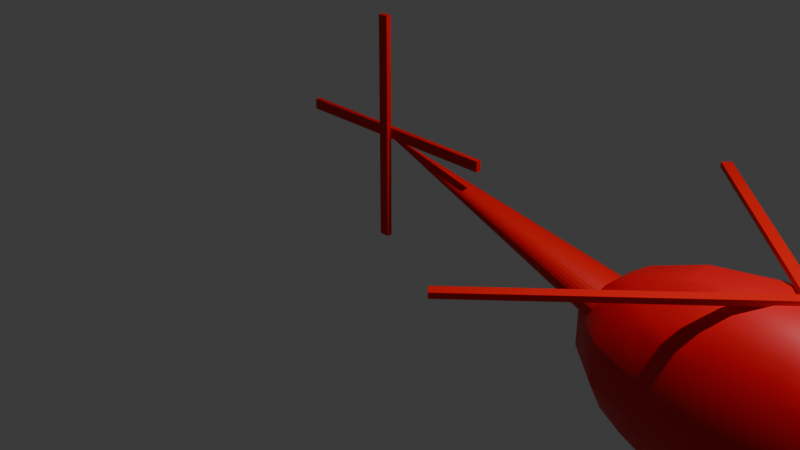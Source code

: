 # Source: helicopter.blend  (saved by Blender 4.0.36; exported with 4.5.12 LTS)
import bpy
from mathutils import Matrix  # noqa: F401  (used for matrix-valued properties, if any)

bpy.ops.wm.read_factory_settings(use_empty=True)
scene = bpy.context.scene
scene.name = 'Scene'

# ---- collections
col_collection = bpy.data.collections.new('Collection'); scene.collection.children.link(col_collection)

# ---- materials (node trees are filled in below, after node groups)
mat_material_004 = bpy.data.materials.new('Material.004')
mat_material_004.use_transparent_shadow = False
mat_material_004.diffuse_color = (0.8003, 0.000554, 0.0, 1.0)
mat_material_004.roughness = 0.5
mat_material_005 = bpy.data.materials.new('Material.005')
mat_material_005.use_transparent_shadow = False
mat_material_005.diffuse_color = (0.8003, 0.0, 0.0, 1.0)
mat_material_005.roughness = 0.5
mat_material_006 = bpy.data.materials.new('Material.006')
mat_material_006.use_transparent_shadow = False
mat_material_006.diffuse_color = (0.8003, 0.0, 0.0, 1.0)
mat_material_006.roughness = 0.5
mat_material_007 = bpy.data.materials.new('Material.007')
mat_material_007.use_transparent_shadow = False
mat_material_007.diffuse_color = (0.8003, 0.0, 0.0, 1.0)
mat_material_007.roughness = 0.5
mat_material_008 = bpy.data.materials.new('Material.008')
mat_material_008.use_transparent_shadow = False
mat_material_008.diffuse_color = (0.8003, 0.0, 0.0, 1.0)
mat_material_008.roughness = 0.5
mat_material_002 = bpy.data.materials.new('Material.002')
mat_material_002.use_transparent_shadow = False
mat_material_002.diffuse_color = (0.8002, 0.0, 0.006268, 1.0)
mat_material_002.roughness = 0.5

# ---- material node trees
mat_material_004.use_nodes = True; mat_material_004.node_tree.nodes.clear()
_N = mat_material_004.node_tree.nodes; _L = mat_material_004.node_tree.links
n0 = _N.new('ShaderNodeBsdfPrincipled'); n0.name = 'Principled BSDF'; n0.location = (0, 300)
n0.inputs[0].default_value = (0.8003, 0.000554, 0.0, 1.0)
n0.inputs[3].default_value = 1.45
n0.inputs[27].default_value = (0.0, 0.0, 0.0, 1.0)
n1 = _N.new('ShaderNodeOutputMaterial'); n1.name = 'Material Output'; n1.location = (280, 300)
_L.new(n0.outputs[0], n1.inputs[0])
n1.is_active_output = True
mat_material_005.use_nodes = True; mat_material_005.node_tree.nodes.clear()
_N = mat_material_005.node_tree.nodes; _L = mat_material_005.node_tree.links
n0 = _N.new('ShaderNodeBsdfPrincipled'); n0.name = 'Principled BSDF'; n0.location = (0, 300)
n0.inputs[0].default_value = (0.8003, 0.0, 0.0, 1.0)
n0.inputs[3].default_value = 1.45
n0.inputs[27].default_value = (0.0, 0.0, 0.0, 1.0)
n1 = _N.new('ShaderNodeOutputMaterial'); n1.name = 'Material Output'; n1.location = (280, 300)
_L.new(n0.outputs[0], n1.inputs[0])
n1.is_active_output = True
mat_material_006.use_nodes = True; mat_material_006.node_tree.nodes.clear()
_N = mat_material_006.node_tree.nodes; _L = mat_material_006.node_tree.links
n0 = _N.new('ShaderNodeBsdfPrincipled'); n0.name = 'Principled BSDF'; n0.location = (0, 300)
n0.inputs[0].default_value = (0.8003, 0.0, 0.0, 1.0)
n0.inputs[3].default_value = 1.45
n0.inputs[27].default_value = (0.0, 0.0, 0.0, 1.0)
n1 = _N.new('ShaderNodeOutputMaterial'); n1.name = 'Material Output'; n1.location = (280, 300)
_L.new(n0.outputs[0], n1.inputs[0])
n1.is_active_output = True
mat_material_007.use_nodes = True; mat_material_007.node_tree.nodes.clear()
_N = mat_material_007.node_tree.nodes; _L = mat_material_007.node_tree.links
n0 = _N.new('ShaderNodeBsdfPrincipled'); n0.name = 'Principled BSDF'; n0.location = (0, 300)
n0.inputs[0].default_value = (0.8003, 0.0, 0.0, 1.0)
n0.inputs[3].default_value = 1.45
n0.inputs[27].default_value = (0.0, 0.0, 0.0, 1.0)
n1 = _N.new('ShaderNodeOutputMaterial'); n1.name = 'Material Output'; n1.location = (280, 300)
_L.new(n0.outputs[0], n1.inputs[0])
n1.is_active_output = True
mat_material_008.use_nodes = True; mat_material_008.node_tree.nodes.clear()
_N = mat_material_008.node_tree.nodes; _L = mat_material_008.node_tree.links
n0 = _N.new('ShaderNodeBsdfPrincipled'); n0.name = 'Principled BSDF'; n0.location = (0, 300)
n0.inputs[0].default_value = (0.8003, 0.0, 0.0, 1.0)
n0.inputs[3].default_value = 1.45
n0.inputs[27].default_value = (0.0, 0.0, 0.0, 1.0)
n1 = _N.new('ShaderNodeOutputMaterial'); n1.name = 'Material Output'; n1.location = (280, 300)
_L.new(n0.outputs[0], n1.inputs[0])
n1.is_active_output = True
mat_material_002.use_nodes = True; mat_material_002.node_tree.nodes.clear()
_N = mat_material_002.node_tree.nodes; _L = mat_material_002.node_tree.links
n0 = _N.new('ShaderNodeBsdfPrincipled'); n0.name = 'Principled BSDF'; n0.location = (0, 300)
n0.inputs[0].default_value = (0.8002, 0.0, 0.006268, 1.0)
n0.inputs[3].default_value = 1.45
n0.inputs[27].default_value = (0.0, 0.0, 0.0, 1.0)
n1 = _N.new('ShaderNodeOutputMaterial'); n1.name = 'Material Output'; n1.location = (280, 300)
_L.new(n0.outputs[0], n1.inputs[0])
n1.is_active_output = True

# ---- world
world_world = bpy.data.worlds.new('World'); scene.world = world_world
world_world.use_nodes = True; world_world.node_tree.nodes.clear()
_N = world_world.node_tree.nodes; _L = world_world.node_tree.links
n0 = _N.new('ShaderNodeOutputWorld'); n0.name = 'World Output'; n0.location = (300, 300)
n1 = _N.new('ShaderNodeBackground'); n1.name = 'Background'; n1.location = (10, 300)
n1.inputs[0].default_value = (0.05088, 0.05088, 0.05088, 1.0)
_L.new(n1.outputs[0], n0.inputs[0])
n0.is_active_output = True
world_world.color = (0.05088, 0.05088, 0.05088)
world_world.use_sun_shadow = False
world_world.sun_shadow_jitter_overblur = 0.0

# ---- cameras
cam_camera = bpy.data.cameras.new('Camera')
cam_camera.clip_end = 100.0
cam_camera.ortho_scale = 7.314

# ---- lights
light_light = bpy.data.lights.new('Light', 'POINT')
light_light.transmission_factor = 0.0
light_light.use_soft_falloff = False
light_light.energy = 1000.0
light_light.shadow_soft_size = 0.1
light_light.shadow_maximum_resolution = 0.006
light_light.use_absolute_resolution = True

# ---- meshes
me_cone = bpy.data.meshes.new('Cone')
me_cone.from_pydata([(2.844, -0.7915, -1.535), (3.055, -0.7915, -1.527), (3.258, -0.7915, -1.502), (3.444, -0.7915, -1.462), (3.608, -0.7915, -1.409), (3.742, -0.7915, -1.344), (3.842, -0.7915, -1.269), (3.904, -0.7915, -1.189), (3.924, -0.7915, -1.105), (3.904, -0.7915, -1.021), (3.842, -0.7915, -0.9403), (3.742, -0.7915, -0.8659), (3.608, -0.7915, -0.8008), (3.444, -0.7915, -0.7473), (3.258, -0.7915, -0.7075), (3.055, -0.7915, -0.6831), (2.844, -0.7915, -0.6748), (2.634, -0.7915, -0.6831), (2.431, -0.7915, -0.7075), (2.244, -0.7915, -0.7473), (2.081, -0.7915, -0.8008), (1.946, -0.7915, -0.8659), (1.847, -0.7915, -0.9403), (1.785, -0.7915, -1.021), (1.764, -0.7915, -1.105), (1.785, -0.7915, -1.189), (1.847, -0.7915, -1.269), (1.946, -0.7915, -1.344), (2.081, -0.7915, -1.409), (2.244, -0.7915, -1.462), (2.431, -0.7915, -1.502), (2.634, -0.7915, -1.527), (-1.219, 0.3582, -0.9223)], [], [(0, 32, 1), (1, 32, 2), (2, 32, 3), (3, 32, 4), (4, 32, 5), (5, 32, 6), (6, 32, 7), (7, 32, 8), (8, 32, 9), (9, 32, 10), (10, 32, 11), (11, 32, 12), (12, 32, 13), (13, 32, 14), (14, 32, 15), (15, 32, 16), (16, 32, 17), (17, 32, 18), (18, 32, 19), (19, 32, 20), (20, 32, 21), (21, 32, 22), (22, 32, 23), (23, 32, 24), (24, 32, 25), (25, 32, 26), (26, 32, 27), (27, 32, 28), (28, 32, 29), (29, 32, 30), (15, 23, 31), (30, 32, 31), (31, 32, 0), (31, 0, 1), (1, 2, 3), (3, 4, 5), (5, 6, 7), (7, 8, 9), (9, 10, 11), (11, 12, 13), (13, 14, 15), (15, 16, 17), (17, 18, 19), (19, 20, 21), (21, 22, 23), (23, 24, 25), (25, 26, 27), (27, 28, 29), (29, 30, 31), (31, 1, 3), (3, 5, 7), (7, 9, 11), (11, 13, 15), (15, 17, 19), (19, 21, 23), (23, 25, 27), (27, 29, 31), (31, 3, 7), (7, 11, 15), (15, 19, 23), (23, 27, 31), (31, 7, 15)])
_uv = me_cone.uv_layers.new(name='UVMap')
_uv.uv.foreach_set('vector', [0.25, 0.49, 0.25, 0.25, 0.2968, 0.4854, 0.2968, 0.4854, 0.25, 0.25, 0.3418, 0.4717, 0.3418, 0.4717, 0.25, 0.25, 0.3833, 0.4496, 0.3833, 0.4496, 0.25, 0.25, 0.4197, 0.4197, 0.4197, 0.4197, 0.25, 0.25, 0.4496, 0.3833, 0.4496, 0.3833, 0.25, 0.25, 0.4717, 0.3418, 0.4717, 0.3418, 0.25, 0.25, 0.4854, 0.2968, 0.4854, 0.2968, 0.25, 0.25, 0.49, 0.25, 0.49, 0.25, 0.25, 0.25, 0.4854, 0.2032, 0.4854, 0.2032, 0.25, 0.25, 0.4717, 0.1582, 0.4717, 0.1582, 0.25, 0.25, 0.4496, 0.1167, 0.4496, 0.1167, 0.25, 0.25, 0.4197, 0.08029, 0.4197, 0.08029, 0.25, 0.25, 0.3833, 0.05045, 0.3833, 0.05045, 0.25, 0.25, 0.3418, 0.02827, 0.3418, 0.02827, 0.25, 0.25, 0.2968, 0.01461, 0.2968, 0.01461, 0.25, 0.25, 0.25, 0.01, 0.25, 0.01, 0.25, 0.25, 0.2032, 0.01461, 0.2032, 0.01461, 0.25, 0.25, 0.1582, 0.02827, 0.1582, 0.02827, 0.25, 0.25, 0.1167, 0.05045, 0.1167, 0.05045, 0.25, 0.25, 0.08029, 0.08029, 0.08029, 0.08029, 0.25, 0.25, 0.05045, 0.1167, 0.05045, 0.1167, 0.25, 0.25, 0.02827, 0.1582, 0.02827, 0.1582, 0.25, 0.25, 0.01461, 0.2032, 0.01461, 0.2032, 0.25, 0.25, 0.01, 0.25, 0.01, 0.25, 0.25, 0.25, 0.01461, 0.2968, 0.01461, 0.2968, 0.25, 0.25, 0.02827, 0.3418, 0.02827, 0.3418, 0.25, 0.25, 0.05045, 0.3833, 0.05045, 0.3833, 0.25, 0.25, 0.08029, 0.4197, 0.08029, 0.4197, 0.25, 0.25, 0.1167, 0.4496, 0.1167, 0.4496, 0.25, 0.25, 0.1582, 0.4717, 0.7968, 0.01461, 0.5146, 0.2032, 0.7032, 0.4854, 0.1582, 0.4717, 0.25, 0.25, 0.2032, 0.4854, 0.2032, 0.4854, 0.25, 0.25, 0.25, 0.49, 0.7032, 0.4854, 0.75, 0.49, 0.7968, 0.4854, 0.7968, 0.4854, 0.8418, 0.4717, 0.8833, 0.4496, 0.8833, 0.4496, 0.9197, 0.4197, 0.9496, 0.3833, 0.9496, 0.3833, 0.9717, 0.3418, 0.9854, 0.2968, 0.9854, 0.2968, 0.99, 0.25, 0.9854, 0.2032, 0.9854, 0.2032, 0.9717, 0.1582, 0.9496, 0.1167, 0.9496, 0.1167, 0.9197, 0.08029, 0.8833, 0.05045, 0.8833, 0.05045, 0.8418, 0.02827, 0.7968, 0.01461, 0.7968, 0.01461, 0.75, 0.01, 0.7032, 0.01461, 0.7032, 0.01461, 0.6582, 0.02827, 0.6167, 0.05045, 0.6167, 0.05045, 0.5803, 0.08029, 0.5504, 0.1167, 0.5504, 0.1167, 0.5283, 0.1582, 0.5146, 0.2032, 0.5146, 0.2032, 0.51, 0.25, 0.5146, 0.2968, 0.5146, 0.2968, 0.5283, 0.3418, 0.5504, 0.3833, 0.5504, 0.3833, 0.5803, 0.4197, 0.6167, 0.4496, 0.6167, 0.4496, 0.6582, 0.4717, 0.7032, 0.4854, 0.7032, 0.4854, 0.7968, 0.4854, 0.8833, 0.4496, 0.8833, 0.4496, 0.9496, 0.3833, 0.9854, 0.2968, 0.9854, 0.2968, 0.9854, 0.2032, 0.9496, 0.1167, 0.9496, 0.1167, 0.8833, 0.05045, 0.7968, 0.01461, 0.7968, 0.01461, 0.7032, 0.01461, 0.6167, 0.05045, 0.6167, 0.05045, 0.5504, 0.1167, 0.5146, 0.2032, 0.5146, 0.2032, 0.5146, 0.2968, 0.5504, 0.3833, 0.5504, 0.3833, 0.6167, 0.4496, 0.7032, 0.4854, 0.7032, 0.4854, 0.8833, 0.4496, 0.9854, 0.2968, 0.9854, 0.2968, 0.9496, 0.1167, 0.7968, 0.01461, 0.7968, 0.01461, 0.6167, 0.05045, 0.5146, 0.2032, 0.5146, 0.2032, 0.5504, 0.3833, 0.7032, 0.4854, 0.7032, 0.4854, 0.9854, 0.2968, 0.7968, 0.01461])
me_cone.materials.append(mat_material_004)
me_cone.update()
me_cone.normals_split_custom_set([tuple(v) for v in zip(*[iter([0.03254, 0.5571, -0.8298, 0.03254, 0.5571, -0.8298, 0.03254, 0.5571, -0.8298, 0.08617, 0.6954, -0.7135, 0.08617, 0.6954, -0.7135, 0.08617, 0.6954, -0.7135, 0.1267, 0.7935, -0.5953, 0.1267, 0.7935, -0.5953, 0.1267, 0.7935, -0.5953, 0.157, 0.8628, -0.4806, 0.157, 0.8628, -0.4806, 0.157, 0.8628, -0.4806, 0.1797, 0.9113, -0.3704, 0.1797, 0.9113, -0.3704, 0.1797, 0.9113, -0.3704, 0.1964, 0.9444, -0.2637, 0.1964, 0.9444, -0.2637, 0.1964, 0.9444, -0.2637, 0.2083, 0.9651, -0.1587, 0.2083, 0.9651, -0.1587, 0.2083, 0.9651, -0.1587, 0.216, 0.9749, -0.05344, 0.216, 0.9749, -0.05344, 0.216, 0.9749, -0.05344, 0.2197, 0.9741, 0.05434, 0.2197, 0.9741, 0.05434, 0.2197, 0.9741, 0.05434, 0.219, 0.9614, 0.1668, 0.219, 0.9614, 0.1668, 0.219, 0.9614, 0.1668, 0.2132, 0.9341, 0.2862, 0.2132, 0.9341, 0.2862, 0.2132, 0.9341, 0.2862, 0.201, 0.8877, 0.4143, 0.201, 0.8877, 0.4143, 0.201, 0.8877, 0.4143, 0.1801, 0.8146, 0.5513, 0.1801, 0.8146, 0.5513, 0.1801, 0.8146, 0.5513, 0.1477, 0.7047, 0.694, 0.1477, 0.7047, 0.694, 0.1477, 0.7047, 0.694, 0.1004, 0.5463, 0.8315, 0.1004, 0.5463, 0.8315, 0.1004, 0.5463, 0.8315, 0.03694, 0.3333, 0.9421, 0.03694, 0.3333, 0.9421, 0.03694, 0.3333, 0.9421, -0.03907, 0.07635, 0.9963, -0.03907, 0.07635, 0.9963, -0.03907, 0.07635, 0.9963, -0.1177, -0.1917, 0.9744, -0.1177, -0.1917, 0.9744, -0.1177, -0.1917, 0.9744, -0.1878, -0.4314, 0.8824, -0.1878, -0.4314, 0.8824, -0.1878, -0.4314, 0.8824, -0.2436, -0.6204, 0.7455, -0.2436, -0.6204, 0.7455, -0.2436, -0.6204, 0.7455, -0.2853, -0.7568, 0.5881, -0.2853, -0.7568, 0.5881, -0.2853, -0.7568, 0.5881, -0.3158, -0.8488, 0.424, -0.3158, -0.8488, 0.424, -0.3158, -0.8488, 0.424, -0.338, -0.9052, 0.2575, -0.338, -0.9052, 0.2575, -0.338, -0.9052, 0.2575, -0.3535, -0.9313, 0.08746, -0.3535, -0.9313, 0.08746, -0.3535, -0.9313, 0.08746, -0.3629, -0.9275, -0.08978, -0.3629, -0.9275, -0.08978, -0.3629, -0.9275, -0.08978, -0.3647, -0.8887, -0.2779, -0.3647, -0.8887, -0.2779, -0.3647, -0.8887, -0.2779, -0.3554, -0.8037, -0.4772, -0.3554, -0.8037, -0.4772, -0.3554, -0.8037, -0.4772, -0.329, -0.6572, -0.6781, -0.329, -0.6572, -0.6781, -0.329, -0.6572, -0.6781, -0.279, -0.4394, -0.8539, -0.279, -0.4394, -0.8539, -0.279, -0.4394, -0.8539, -0.2053, -0.1653, -0.9646, -0.2053, -0.1653, -0.9646, -0.2053, -0.1653, -0.9646, 0.0, -1.0, 0.0, 0.0, -1.0, 0.0, 0.0, -1.0, 0.0, -0.119, 0.1192, -0.9857, -0.119, 0.1192, -0.9857, -0.119, 0.1192, -0.9857, -0.03646, 0.3665, -0.9297, -0.03646, 0.3665, -0.9297, -0.03646, 0.3665, -0.9297, 0.0, -1.0, 0.0, 0.0, -1.0, 0.0, 0.0, -1.0, 0.0, 0.0, -1.0, 0.0, 0.0, -1.0, 0.0, 0.0, -1.0, 0.0, 0.0, -1.0, 0.0, 0.0, -1.0, 0.0, 0.0, -1.0, 0.0, 0.0, -1.0, 0.0, 0.0, -1.0, 0.0, 0.0, -1.0, 0.0, 0.0, -1.0, 0.0, 0.0, -1.0, 0.0, 0.0, -1.0, 0.0, 0.0, -1.0, 0.0, 0.0, -1.0, 0.0, 0.0, -1.0, 0.0, 0.0, -1.0, 0.0, 0.0, -1.0, 0.0, 0.0, -1.0, 0.0, 0.0, -1.0, 0.0, 0.0, -1.0, 0.0, 0.0, -1.0, 0.0, 0.0, -1.0, 0.0, 0.0, -1.0, 0.0, 0.0, -1.0, 0.0, 0.0, -1.0, 8.56e-06, 0.0, -1.0, 8.56e-06, 0.0, -1.0, 8.56e-06, 0.0, -1.0, 8.559e-06, 0.0, -1.0, 8.559e-06, 0.0, -1.0, 8.559e-06, 0.0, -1.0, -4.28e-06, 0.0, -1.0, -4.28e-06, 0.0, -1.0, -4.28e-06, 0.0, -1.0, 0.0, 0.0, -1.0, 0.0, 0.0, -1.0, 0.0, 0.0, -1.0, 4.28e-06, 0.0, -1.0, 4.28e-06, 0.0, -1.0, 4.28e-06, 0.0, -1.0, -8.559e-06, 0.0, -1.0, -8.559e-06, 0.0, -1.0, -8.559e-06, 0.0, -1.0, -8.56e-06, 0.0, -1.0, -8.56e-06, 0.0, -1.0, -8.56e-06, 0.0, -1.0, -2.203e-06, 0.0, -1.0, -2.203e-06, 0.0, -1.0, -2.203e-06, 0.0, -1.0, 1.102e-06, 0.0, -1.0, 1.102e-06, 0.0, -1.0, 1.102e-06, 0.0, -1.0, 0.0, 0.0, -1.0, 0.0, 0.0, -1.0, 0.0, 0.0, -1.0, -2.203e-06, 0.0, -1.0, -2.203e-06, 0.0, -1.0, -2.203e-06, 0.0, -1.0, 0.0, 0.0, -1.0, 0.0, 0.0, -1.0, 0.0, 0.0, -1.0, 0.0, 0.0, -1.0, 0.0, 0.0, -1.0, 0.0, 0.0, -1.0, 0.0, 0.0, -1.0, 0.0, 0.0, -1.0, 0.0, 0.0, -1.0, 0.0, 0.0, -1.0, 0.0, 0.0, -1.0, 0.0, 0.0, -1.0, 6.197e-07, 0.0, -1.0, 6.197e-07, 0.0, -1.0, 6.197e-07, 0.0, -1.0, 6.197e-07, 0.0, -1.0, 6.197e-07, 0.0, -1.0, 6.197e-07, 0.0, -1.0, -3.099e-07, 0.0, -1.0, -3.099e-07, 0.0, -1.0, -3.099e-07, 0.0, -1.0, 6.197e-07, 0.0, -1.0, 6.197e-07, 0.0, -1.0, 6.197e-07, 0.0, -1.0, -1.283e-07, 0.0, -1.0, -1.283e-07, 0.0, -1.0, -1.283e-07])] * 3)])
me_cube_001 = bpy.data.meshes.new('Cube.001')
me_cube_001.from_pydata([(1.591, 0.2041, 1.166), (1.591, 0.2641, 1.166), (1.508, 0.2041, 1.08), (1.508, 0.2641, 1.08), (6.137, 0.2041, -3.224), (6.137, 0.2641, -3.224), (6.054, 0.2041, -3.31), (6.054, 0.2641, -3.31)], [], [(1, 2, 0), (3, 6, 2), (7, 4, 6), (5, 0, 4), (6, 0, 2), (3, 5, 7), (1, 3, 2), (3, 7, 6), (7, 5, 4), (5, 1, 0), (6, 4, 0), (3, 1, 5)])
_uv = me_cube_001.uv_layers.new(name='UVMap')
_uv.uv.foreach_set('vector', [0.625, 0.0, 0.375, 0.25, 0.375, 0.0, 0.625, 0.25, 0.375, 0.5, 0.375, 0.25, 0.625, 0.5, 0.375, 0.75, 0.375, 0.5, 0.625, 0.75, 0.375, 1.0, 0.375, 0.75, 0.375, 0.5, 0.125, 0.75, 0.125, 0.5, 0.875, 0.5, 0.625, 0.75, 0.625, 0.5, 0.625, 0.0, 0.625, 0.25, 0.375, 0.25, 0.625, 0.25, 0.625, 0.5, 0.375, 0.5, 0.625, 0.5, 0.625, 0.75, 0.375, 0.75, 0.625, 0.75, 0.625, 1.0, 0.375, 1.0, 0.375, 0.5, 0.375, 0.75, 0.125, 0.75, 0.875, 0.5, 0.875, 0.75, 0.625, 0.75])
me_cube_001.materials.append(mat_material_005)
me_cube_001.update()
me_cube_001.normals_split_custom_set([tuple(v) for v in zip(*[iter([-0.7193, 0.0, 0.6947, -0.7193, 0.0, 0.6947, -0.7193, 0.0, 0.6947, -0.6947, 0.0, -0.7193, -0.6947, 0.0, -0.7193, -0.6947, 0.0, -0.7193, 0.7193, 0.0, -0.6947, 0.7193, 0.0, -0.6947, 0.7193, 0.0, -0.6947, 0.6947, 0.0, 0.7193, 0.6947, 0.0, 0.7193, 0.6947, 0.0, 0.7193, 0.0, -1.0, -1.572e-07, 0.0, -1.0, -1.572e-07, 0.0, -1.0, -1.572e-07, 0.0, 1.0, -4.421e-08, 0.0, 1.0, -4.421e-08, 0.0, 1.0, -4.421e-08, -0.7193, 0.0, 0.6947, -0.7193, 0.0, 0.6947, -0.7193, 0.0, 0.6947, -0.6947, 0.0, -0.7193, -0.6947, 0.0, -0.7193, -0.6947, 0.0, -0.7193, 0.7193, 0.0, -0.6947, 0.7193, 0.0, -0.6947, 0.7193, 0.0, -0.6947, 0.6947, 0.0, 0.7193, 0.6947, 0.0, 0.7193, 0.6947, 0.0, 0.7193, 0.0, -1.0, 0.0, 0.0, -1.0, 0.0, 0.0, -1.0, 0.0, 0.0, 1.0, 3.144e-07, 0.0, 1.0, 3.144e-07, 0.0, 1.0, 3.144e-07])] * 3)])
me_cube_002 = bpy.data.meshes.new('Cube.002')
me_cube_002.from_pydata([(5.967, 0.2463, 0.8627), (5.967, 0.3063, 0.8627), (5.884, 0.2463, 0.949), (5.884, 0.3063, 0.949), (1.881, 0.2463, -3.083), (1.881, 0.3063, -3.083), (1.798, 0.2463, -2.997), (1.798, 0.3063, -2.997)], [], [(1, 2, 0), (3, 6, 2), (7, 4, 6), (5, 0, 4), (6, 0, 2), (3, 5, 7), (1, 3, 2), (3, 7, 6), (7, 5, 4), (5, 1, 0), (6, 4, 0), (3, 1, 5)])
_uv = me_cube_002.uv_layers.new(name='UVMap')
_uv.uv.foreach_set('vector', [0.625, 0.0, 0.375, 0.25, 0.375, 0.0, 0.625, 0.25, 0.375, 0.5, 0.375, 0.25, 0.625, 0.5, 0.375, 0.75, 0.375, 0.5, 0.625, 0.75, 0.375, 1.0, 0.375, 0.75, 0.375, 0.5, 0.125, 0.75, 0.125, 0.5, 0.875, 0.5, 0.625, 0.75, 0.625, 0.5, 0.625, 0.0, 0.625, 0.25, 0.375, 0.25, 0.625, 0.25, 0.625, 0.5, 0.375, 0.5, 0.625, 0.5, 0.625, 0.75, 0.375, 0.75, 0.625, 0.75, 0.625, 1.0, 0.375, 1.0, 0.375, 0.5, 0.375, 0.75, 0.125, 0.75, 0.875, 0.5, 0.875, 0.75, 0.625, 0.75])
me_cube_002.materials.append(mat_material_006)
me_cube_002.update()
me_cube_002.normals_split_custom_set([tuple(v) for v in zip(*[iter([0.7193, 0.0, 0.6947, 0.7193, 0.0, 0.6947, 0.7193, 0.0, 0.6947, -0.6947, 0.0, 0.7193, -0.6947, 0.0, 0.7193, -0.6947, 0.0, 0.7193, -0.7193, 0.0, -0.6947, -0.7193, 0.0, -0.6947, -0.7193, 0.0, -0.6947, 0.6947, 0.0, -0.7193, 0.6947, 0.0, -0.7193, 0.6947, 0.0, -0.7193, 0.0, -1.0, 7.652e-08, 0.0, -1.0, 7.652e-08, 0.0, -1.0, 7.652e-08, 0.0, 1.0, 2.405e-07, 0.0, 1.0, 2.405e-07, 0.0, 1.0, 2.405e-07, 0.7193, 0.0, 0.6947, 0.7193, 0.0, 0.6947, 0.7193, 0.0, 0.6947, -0.6947, 0.0, 0.7193, -0.6947, 0.0, 0.7193, -0.6947, 0.0, 0.7193, -0.7193, 0.0, -0.6947, -0.7193, 0.0, -0.6947, -0.7193, 0.0, -0.6947, 0.6947, 0.0, -0.7193, 0.6947, 0.0, -0.7193, 0.6947, 0.0, -0.7193, 0.0, -1.0, -3.498e-07, 0.0, -1.0, -3.498e-07, 0.0, -1.0, -3.498e-07, 0.0, 1.0, 0.0, 0.0, 1.0, 0.0, 0.0, 1.0, 0.0])] * 3)])
me_cube_003 = bpy.data.meshes.new('Cube.003')
me_cube_003.from_pydata([(-1.077, 1.712, -0.8309), (-1.077, 1.712, -0.8909), (-1.197, 1.712, -0.8309), (-1.197, 1.712, -0.8909), (-1.077, -0.8883, -0.8309), (-1.077, -0.8883, -0.8909), (-1.197, -0.8883, -0.8309), (-1.197, -0.8883, -0.8909)], [], [(1, 2, 0), (3, 6, 2), (7, 4, 6), (5, 0, 4), (6, 0, 2), (3, 5, 7), (1, 3, 2), (3, 7, 6), (7, 5, 4), (5, 1, 0), (6, 4, 0), (3, 1, 5)])
_uv = me_cube_003.uv_layers.new(name='UVMap')
_uv.uv.foreach_set('vector', [0.625, 0.0, 0.375, 0.25, 0.375, 0.0, 0.625, 0.25, 0.375, 0.5, 0.375, 0.25, 0.625, 0.5, 0.375, 0.75, 0.375, 0.5, 0.625, 0.75, 0.375, 1.0, 0.375, 0.75, 0.375, 0.5, 0.125, 0.75, 0.125, 0.5, 0.875, 0.5, 0.625, 0.75, 0.625, 0.5, 0.625, 0.0, 0.625, 0.25, 0.375, 0.25, 0.625, 0.25, 0.625, 0.5, 0.375, 0.5, 0.625, 0.5, 0.625, 0.75, 0.375, 0.75, 0.625, 0.75, 0.625, 1.0, 0.375, 1.0, 0.375, 0.5, 0.375, 0.75, 0.125, 0.75, 0.875, 0.5, 0.875, 0.75, 0.625, 0.75])
me_cube_003.materials.append(mat_material_007)
me_cube_003.update()
me_cube_003.normals_split_custom_set([tuple(v) for v in zip(*[iter([0.0, 1.0, 0.0, 0.0, 1.0, 0.0, 0.0, 1.0, 0.0, -1.0, 0.0, 0.0, -1.0, 0.0, 0.0, -1.0, 0.0, 0.0, 0.0, -1.0, 0.0, 0.0, -1.0, 0.0, 0.0, -1.0, 0.0, 1.0, 0.0, 0.0, 1.0, 0.0, 0.0, 1.0, 0.0, 0.0, 0.0, 0.0, 1.0, 0.0, 0.0, 1.0, 0.0, 0.0, 1.0, 0.0, 0.0, -1.0, 0.0, 0.0, -1.0, 0.0, 0.0, -1.0, 0.0, 1.0, 0.0, 0.0, 1.0, 0.0, 0.0, 1.0, 0.0, -1.0, 0.0, 0.0, -1.0, 0.0, 0.0, -1.0, 0.0, 0.0, 0.0, -1.0, 0.0, 0.0, -1.0, 0.0, 0.0, -1.0, 0.0, 1.0, 0.0, 0.0, 1.0, 0.0, 0.0, 1.0, 0.0, 0.0, 0.0, 0.0, 1.0, 0.0, 0.0, 1.0, 0.0, 0.0, 1.0, 0.0, 0.0, -1.0, 0.0, 0.0, -1.0, 0.0, 0.0, -1.0])] * 3)])
me_cube_004 = bpy.data.meshes.new('Cube.004')
me_cube_004.from_pydata([(0.235, 0.4402, -0.9356), (0.235, 0.4402, -0.8756), (0.235, 0.3202, -0.9356), (0.235, 0.3202, -0.8756), (-2.365, 0.4402, -0.9356), (-2.365, 0.4402, -0.8756), (-2.365, 0.3202, -0.9356), (-2.365, 0.3202, -0.8756)], [], [(1, 2, 0), (3, 6, 2), (7, 4, 6), (5, 0, 4), (6, 0, 2), (3, 5, 7), (1, 3, 2), (3, 7, 6), (7, 5, 4), (5, 1, 0), (6, 4, 0), (3, 1, 5)])
_uv = me_cube_004.uv_layers.new(name='UVMap')
_uv.uv.foreach_set('vector', [0.625, 0.0, 0.375, 0.25, 0.375, 0.0, 0.625, 0.25, 0.375, 0.5, 0.375, 0.25, 0.625, 0.5, 0.375, 0.75, 0.375, 0.5, 0.625, 0.75, 0.375, 1.0, 0.375, 0.75, 0.375, 0.5, 0.125, 0.75, 0.125, 0.5, 0.875, 0.5, 0.625, 0.75, 0.625, 0.5, 0.625, 0.0, 0.625, 0.25, 0.375, 0.25, 0.625, 0.25, 0.625, 0.5, 0.375, 0.5, 0.625, 0.5, 0.625, 0.75, 0.375, 0.75, 0.625, 0.75, 0.625, 1.0, 0.375, 1.0, 0.375, 0.5, 0.375, 0.75, 0.125, 0.75, 0.875, 0.5, 0.875, 0.75, 0.625, 0.75])
me_cube_004.materials.append(mat_material_008)
me_cube_004.update()
me_cube_004.normals_split_custom_set([tuple(v) for v in zip(*[iter([1.0, 0.0, 0.0, 1.0, 0.0, 0.0, 1.0, 0.0, 0.0, 0.0, -1.0, 0.0, 0.0, -1.0, 0.0, 0.0, -1.0, 0.0, -1.0, 0.0, 0.0, -1.0, 0.0, 0.0, -1.0, 0.0, 0.0, 0.0, 1.0, 0.0, 0.0, 1.0, 0.0, 0.0, 1.0, 0.0, 0.0, 0.0, -1.0, 0.0, 0.0, -1.0, 0.0, 0.0, -1.0, 0.0, 0.0, 1.0, 0.0, 0.0, 1.0, 0.0, 0.0, 1.0, 1.0, 0.0, 0.0, 1.0, 0.0, 0.0, 1.0, 0.0, 0.0, 0.0, -1.0, 0.0, 0.0, -1.0, 0.0, 0.0, -1.0, 0.0, -1.0, 0.0, 0.0, -1.0, 0.0, 0.0, -1.0, 0.0, 0.0, 0.0, 1.0, 0.0, 0.0, 1.0, 0.0, 0.0, 1.0, 0.0, 0.0, 0.0, -1.0, 0.0, 0.0, -1.0, 0.0, 0.0, -1.0, 0.0, 0.0, 1.0, 0.0, 0.0, 1.0, 0.0, 0.0, 1.0])] * 3)])
me_mball = bpy.data.meshes.new('Mball')
me_mball.from_pydata([(4.669, -0.177, -1.644), (4.669, -0.2908, -1.719), (4.914, -0.2908, -1.644), (4.669, -0.6908, -1.857), (5.289, -0.6908, -1.657), (5.289, -0.6397, -1.644), (4.669, -1.091, -1.857), (5.289, -1.091, -1.657), (5.317, -1.091, -1.644), (5.317, -0.6908, -1.644), (5.289, -1.142, -1.644), (5.289, -1.491, -1.457), (5.504, -1.491, -1.244), (5.794, -1.091, -1.244), (5.504, -1.491, -0.8441), (5.794, -1.091, -0.8441), (5.794, -0.6908, -0.8441), (5.794, -0.6908, -1.244), (5.504, -0.2908, -0.8441), (5.504, -0.2908, -1.244), (5.289, -0.1392, -0.8441), (5.289, -0.1392, -1.244), (5.289, -0.2908, -1.457), (5.289, -0.2908, -0.6309), (4.686, 0.1092, -0.8441), (4.686, 0.1092, -1.244), (4.669, 0.1142, -0.8441), (4.669, 0.1142, -1.244), (4.669, 0.1092, -1.257), (4.669, 0.1092, -0.8313), (4.049, 0.2195, -0.8441), (4.049, 0.1092, -0.6114), (3.429, 0.2195, -0.8441), (3.429, 0.1092, -0.6114), (3.429, -0.03511, -0.4441), (4.049, -0.03511, -0.4441), (4.049, -0.2908, -0.2704), (3.429, -0.2908, -0.2704), (3.429, -0.6908, -0.148), (4.049, -0.6908, -0.148), (3.429, -1.091, -0.148), (4.049, -1.091, -0.148), (3.429, -1.491, -0.2704), (4.049, -1.491, -0.2704), (3.429, -1.746, -0.4441), (4.049, -1.746, -0.4441), (4.049, -1.891, -0.6114), (3.429, -1.891, -0.6114), (3.429, -2.001, -0.8441), (4.049, -2.001, -0.8441), (4.049, -2.001, -1.244), (3.429, -2.001, -1.244), (4.049, -1.891, -1.477), (3.429, -1.891, -1.477), (3.429, -1.746, -1.644), (4.049, -1.746, -1.644), (4.049, -1.491, -1.818), (3.429, -1.491, -1.818), (4.049, -1.091, -1.94), (3.429, -1.091, -1.94), (4.049, -0.6908, -1.94), (3.429, -0.6908, -1.94), (4.049, -0.2908, -1.818), (3.429, -0.2908, -1.818), (3.429, -0.03511, -1.644), (4.049, -0.03511, -1.644), (4.049, 0.1092, -1.477), (3.429, 0.1092, -1.477), (3.429, 0.2195, -1.244), (4.049, 0.2195, -1.244), (2.809, 0.1142, -1.244), (2.809, 0.1092, -1.257), (2.809, 0.1142, -0.8441), (2.792, 0.1092, -0.8441), (2.792, 0.1092, -1.244), (2.189, -0.1392, -0.8441), (2.189, -0.1392, -1.244), (2.189, -0.2908, -1.457), (2.564, -0.2908, -1.644), (2.809, -0.177, -1.644), (2.189, -0.6397, -1.644), (2.189, -0.6908, -1.657), (2.809, -0.6908, -1.857), (2.809, -0.2908, -1.719), (2.189, -1.091, -1.657), (2.809, -1.091, -1.857), (2.189, -1.142, -1.644), (2.564, -1.491, -1.644), (2.809, -1.491, -1.719), (2.809, -1.605, -1.644), (2.189, -1.491, -1.457), (2.161, -1.091, -1.644), (1.684, -1.091, -1.244), (1.974, -1.491, -1.244), (2.161, -0.6908, -1.644), (1.684, -0.6908, -1.244), (1.684, -1.091, -0.8441), (1.684, -0.6908, -0.8441), (1.974, -0.2908, -1.244), (1.974, -0.2908, -0.8441), (2.189, -0.6397, -0.4441), (2.161, -0.6908, -0.4441), (2.189, -0.2908, -0.6309), (2.189, -0.6908, -0.4308), (2.189, -1.091, -0.4308), (2.161, -1.091, -0.4441), (2.189, -1.142, -0.4441), (2.189, -1.491, -0.6309), (1.974, -1.491, -0.8441), (2.189, -1.642, -0.8441), (2.189, -1.642, -1.244), (2.792, -1.891, -0.8441), (2.792, -1.891, -1.244), (2.809, -1.896, -0.8441), (2.809, -1.896, -1.244), (2.809, -1.891, -1.257), (2.809, -1.891, -0.8313), (2.564, -1.491, -0.4441), (2.809, -1.605, -0.4441), (2.809, -1.091, -0.2309), (2.809, -1.491, -0.369), (2.809, -0.6908, -0.2309), (2.564, -0.2908, -0.4441), (2.809, 0.1092, -0.8313), (2.809, -0.177, -0.4441), (2.809, -0.2908, -0.369), (4.669, -1.605, -1.644), (4.669, -1.491, -1.719), (4.914, -1.491, -1.644), (4.669, -1.891, -1.257), (4.686, -1.891, -1.244), (5.289, -1.642, -1.244), (4.669, -1.896, -1.244), (4.669, -1.896, -0.8441), (4.686, -1.891, -0.8441), (4.669, -1.891, -0.8313), (4.669, -1.605, -0.4441), (4.914, -1.491, -0.4441), (5.289, -1.491, -0.6309), (5.289, -1.642, -0.8441), (4.669, -1.491, -0.369), (4.669, -1.091, -0.2309), (5.289, -1.091, -0.4308), (5.289, -1.142, -0.4441), (4.669, -0.6908, -0.2309), (5.289, -0.6908, -0.4308), (4.669, -0.2908, -0.369), (4.914, -0.2908, -0.4441), (5.289, -0.6397, -0.4441), (4.669, -0.177, -0.4441), (5.317, -0.6908, -0.4441), (5.317, -1.091, -0.4441)], [], [(2, 1, 0), (5, 3, 2), (1, 2, 3), (4, 6, 3), (9, 7, 4), (7, 8, 10), (13, 11, 10), (8, 13, 10), (13, 14, 12), (17, 15, 13), (19, 16, 17), (19, 20, 18), (19, 22, 21), (23, 18, 20), (25, 20, 21), (25, 26, 24), (25, 28, 27), (29, 24, 26), (29, 30, 31), (31, 32, 33), (31, 34, 35), (36, 34, 37), (36, 38, 39), (39, 40, 41), (43, 40, 42), (43, 44, 45), (46, 44, 47), (46, 48, 49), (50, 48, 51), (52, 51, 53), (52, 54, 55), (56, 54, 57), (58, 57, 59), (60, 59, 61), (62, 61, 63), (62, 64, 65), (66, 64, 67), (66, 68, 69), (68, 71, 70), (68, 72, 32), (74, 72, 70), (74, 75, 73), (78, 76, 79), (71, 76, 74), (77, 78, 80), (82, 80, 83), (78, 83, 80), (82, 84, 81), (85, 87, 86), (84, 85, 86), (87, 88, 89), (87, 90, 86), (92, 86, 93), (90, 93, 86), (95, 91, 92), (95, 96, 97), (98, 97, 99), (97, 100, 99), (102, 99, 100), (99, 102, 75), (101, 103, 100), (101, 104, 103), (104, 105, 106), (96, 107, 106), (105, 96, 106), (107, 108, 109), (93, 109, 108), (112, 109, 110), (112, 113, 111), (112, 115, 114), (116, 111, 113), (117, 109, 118), (116, 109, 111), (107, 117, 106), (119, 106, 120), (117, 120, 106), (121, 104, 119), (122, 102, 100), (97, 105, 101), (93, 90, 110), (92, 108, 96), (91, 84, 86), (94, 84, 91), (81, 94, 80), (83, 78, 79), (77, 98, 76), (123, 75, 124), (122, 75, 102), (122, 125, 124), (98, 75, 76), (73, 123, 72), (66, 0, 65), (67, 79, 71), (61, 85, 82), (56, 126, 55), (127, 128, 126), (131, 129, 126), (128, 131, 126), (129, 130, 132), (130, 133, 132), (134, 135, 133), (139, 137, 136), (135, 139, 136), (137, 140, 136), (143, 141, 140), (137, 143, 140), (145, 141, 142), (147, 144, 148), (145, 148, 144), (146, 147, 149), (23, 147, 148), (150, 142, 151), (151, 142, 143), (14, 138, 139), (130, 139, 134), (57, 89, 88), (126, 52, 55), (53, 89, 54), (115, 51, 114), (132, 49, 50), (51, 113, 114), (135, 49, 133), (48, 116, 113), (46, 136, 45), (47, 118, 116), (42, 118, 44), (141, 43, 140), (42, 119, 120), (144, 41, 141), (38, 119, 40), (37, 121, 38), (36, 149, 35), (37, 124, 125), (69, 32, 30), (123, 32, 72), (27, 30, 26), (16, 23, 148), (150, 16, 148), (16, 151, 15), (12, 139, 131), (15, 143, 14), (138, 14, 143), (11, 128, 10), (8, 17, 13), (3, 58, 60), (2, 22, 5), (9, 4, 5), (10, 127, 7), (6, 7, 127), (21, 2, 0), (28, 21, 0), (17, 5, 19), (22, 19, 5), (11, 12, 131), (20, 29, 149), (147, 20, 149), (145, 150, 148), (137, 138, 143), (0, 62, 65), (62, 3, 60), (6, 56, 58), (28, 69, 27), (129, 50, 52), (149, 31, 35), (144, 36, 39), (136, 43, 45), (63, 79, 64), (63, 82, 83), (85, 57, 88), (71, 74, 70), (95, 77, 80), (94, 95, 80), (115, 110, 89), (87, 110, 90), (33, 124, 34), (121, 122, 100), (103, 121, 100), (120, 117, 118), (5, 4, 3), (4, 7, 6), (9, 8, 7), (13, 12, 11), (13, 15, 14), (17, 16, 15), (19, 18, 16), (19, 21, 20), (25, 24, 20), (25, 27, 26), (29, 26, 30), (31, 30, 32), (31, 33, 34), (36, 35, 34), (36, 37, 38), (39, 38, 40), (43, 41, 40), (43, 42, 44), (46, 45, 44), (46, 47, 48), (50, 49, 48), (52, 50, 51), (52, 53, 54), (56, 55, 54), (58, 56, 57), (60, 58, 59), (62, 60, 61), (62, 63, 64), (66, 65, 64), (66, 67, 68), (68, 67, 71), (68, 70, 72), (74, 73, 72), (74, 76, 75), (78, 77, 76), (71, 79, 76), (82, 81, 80), (82, 85, 84), (85, 88, 87), (92, 91, 86), (95, 94, 91), (95, 92, 96), (98, 95, 97), (97, 101, 100), (101, 105, 104), (96, 108, 107), (93, 110, 109), (112, 111, 109), (112, 114, 113), (117, 107, 109), (116, 118, 109), (119, 104, 106), (121, 103, 104), (97, 96, 105), (92, 93, 108), (94, 81, 84), (123, 73, 75), (122, 124, 75), (98, 99, 75), (66, 28, 0), (67, 64, 79), (61, 59, 85), (56, 127, 126), (131, 130, 129), (128, 11, 131), (130, 134, 133), (139, 138, 137), (135, 134, 139), (143, 142, 141), (145, 144, 141), (147, 146, 144), (150, 145, 142), (130, 131, 139), (57, 54, 89), (126, 129, 52), (53, 115, 89), (115, 53, 51), (132, 133, 49), (51, 48, 113), (135, 46, 49), (48, 47, 116), (46, 135, 136), (47, 44, 118), (42, 120, 118), (141, 41, 43), (42, 40, 119), (144, 39, 41), (38, 121, 119), (37, 125, 121), (36, 146, 149), (37, 34, 124), (69, 68, 32), (123, 33, 32), (27, 69, 30), (16, 18, 23), (16, 150, 151), (12, 14, 139), (15, 151, 143), (8, 9, 17), (3, 6, 58), (10, 128, 127), (21, 22, 2), (28, 25, 21), (17, 9, 5), (20, 24, 29), (147, 23, 20), (0, 1, 62), (62, 1, 3), (6, 127, 56), (28, 66, 69), (129, 132, 50), (149, 29, 31), (144, 146, 36), (136, 140, 43), (63, 83, 79), (63, 61, 82), (85, 59, 57), (95, 98, 77), (115, 112, 110), (87, 89, 110), (33, 123, 124), (121, 125, 122)])
me_mball.polygons.foreach_set('use_smooth', [True] * 300)
me_mball.materials.append(mat_material_002)
me_mball.update()
me_mball.normals_split_custom_set([tuple(v) for v in zip(*[iter([0.3235, 0.5302, -0.7837, 0.2017, 0.431, -0.8795, 0.2278, 0.6668, -0.7096, 0.4418, 0.3314, -0.8337, 0.2146, 0.1534, -0.9646, 0.3235, 0.5302, -0.7837, 0.2017, 0.431, -0.8795, 0.3235, 0.5302, -0.7837, 0.2146, 0.1534, -0.9646, 0.3615, 0.1186, -0.9248, 0.2161, -0.1553, -0.9639, 0.2146, 0.1534, -0.9646, 0.5355, 0.1451, -0.832, 0.3545, -0.1296, -0.926, 0.3615, 0.1186, -0.9248, 0.3545, -0.1296, -0.926, 0.5355, -0.1451, -0.832, 0.4227, -0.3177, -0.8488, 0.8599, -0.278, -0.4281, 0.4442, -0.6085, -0.6576, 0.4227, -0.3177, -0.8488, 0.5355, -0.1451, -0.832, 0.8599, -0.278, -0.4281, 0.4227, -0.3177, -0.8488, 0.8599, -0.278, -0.4281, 0.6723, -0.6631, 0.3292, 0.6694, -0.6749, -0.3105, 0.856, 0.2838, -0.4321, 0.856, -0.2838, 0.4321, 0.8599, -0.278, -0.4281, 0.6723, 0.6631, -0.3292, 0.8599, 0.278, 0.428, 0.856, 0.2838, -0.4321, 0.6723, 0.6631, -0.3292, 0.4459, 0.8482, 0.2858, 0.6694, 0.6749, 0.3105, 0.6723, 0.6631, -0.3292, 0.4595, 0.5966, -0.658, 0.4459, 0.8482, -0.2858, 0.4442, 0.6085, 0.6576, 0.6694, 0.6749, 0.3105, 0.4459, 0.8482, 0.2858, 0.3305, 0.9186, -0.2166, 0.4459, 0.8482, 0.2858, 0.4459, 0.8482, -0.2858, 0.3305, 0.9186, -0.2166, 0.217, 0.9594, 0.1801, 0.3305, 0.9186, 0.2166, 0.3305, 0.9186, -0.2166, 0.2399, 0.8513, -0.4666, 0.217, 0.9594, -0.1801, 0.2399, 0.8513, 0.4666, 0.3305, 0.9186, 0.2166, 0.217, 0.9594, 0.1801, 0.2399, 0.8513, 0.4666, 0.07971, 0.9734, 0.215, 0.08647, 0.832, 0.5479, 0.08647, 0.832, 0.5479, -0.07971, 0.9734, 0.215, -0.08651, 0.832, 0.548, 0.08647, 0.832, 0.5479, -0.07581, 0.6707, 0.7379, 0.0758, 0.6707, 0.7378, 0.06646, 0.4307, 0.9001, -0.07581, 0.6707, 0.7379, -0.06648, 0.4306, 0.9001, 0.06646, 0.4307, 0.9001, -0.06478, 0.1464, 0.9871, 0.06483, 0.1464, 0.9871, 0.06483, 0.1464, 0.9871, -0.06478, -0.1464, 0.9871, 0.06479, -0.1464, 0.9871, 0.06652, -0.4306, 0.9001, -0.06478, -0.1464, 0.9871, -0.06648, -0.4306, 0.9001, 0.06652, -0.4306, 0.9001, -0.07581, -0.6707, 0.7379, 0.0758, -0.6707, 0.7378, 0.08647, -0.832, 0.5479, -0.07581, -0.6707, 0.7379, -0.08651, -0.832, 0.548, 0.08647, -0.832, 0.5479, -0.07971, -0.9734, 0.215, 0.07971, -0.9734, 0.215, 0.07967, -0.9734, -0.215, -0.07971, -0.9734, 0.215, -0.07971, -0.9734, -0.215, 0.08647, -0.832, -0.5479, -0.07971, -0.9734, -0.215, -0.08648, -0.832, -0.548, 0.08647, -0.832, -0.5479, -0.07581, -0.6707, -0.7379, 0.0758, -0.6707, -0.7378, 0.06646, -0.4307, -0.9001, -0.07581, -0.6707, -0.7379, -0.06646, -0.4307, -0.9001, 0.06483, -0.1464, -0.9871, -0.06646, -0.4307, -0.9001, -0.06479, -0.1464, -0.9871, 0.06479, 0.1464, -0.9871, -0.06479, -0.1464, -0.9871, -0.06478, 0.1464, -0.9871, 0.06654, 0.4305, -0.9001, -0.06478, 0.1464, -0.9871, -0.06648, 0.4306, -0.9001, 0.06654, 0.4305, -0.9001, -0.0758, 0.6707, -0.7378, 0.0758, 0.6707, -0.7378, 0.08649, 0.832, -0.548, -0.0758, 0.6707, -0.7378, -0.08649, 0.832, -0.548, 0.08649, 0.832, -0.548, -0.07971, 0.9734, -0.215, 0.07971, 0.9734, -0.215, -0.07971, 0.9734, -0.215, -0.2399, 0.8513, -0.4666, -0.217, 0.9594, -0.1801, -0.07971, 0.9734, -0.215, -0.217, 0.9594, 0.1801, -0.07971, 0.9734, 0.215, -0.3305, 0.9186, -0.2166, -0.217, 0.9594, 0.1801, -0.217, 0.9594, -0.1801, -0.3305, 0.9186, -0.2166, -0.4459, 0.8482, 0.2858, -0.3305, 0.9186, 0.2166, -0.3228, 0.5271, -0.7861, -0.4459, 0.8482, -0.2858, -0.2278, 0.6668, -0.7096, -0.2399, 0.8513, -0.4666, -0.4459, 0.8482, -0.2858, -0.3305, 0.9186, -0.2166, -0.4442, 0.6085, -0.6576, -0.3228, 0.5271, -0.7861, -0.4383, 0.3265, -0.8374, -0.215, 0.1541, -0.9644, -0.4383, 0.3265, -0.8374, -0.2031, 0.4296, -0.8799, -0.3228, 0.5271, -0.7861, -0.2031, 0.4296, -0.8799, -0.4383, 0.3265, -0.8374, -0.215, 0.1541, -0.9644, -0.3615, -0.1186, -0.9248, -0.3615, 0.1186, -0.9248, -0.2146, -0.1534, -0.9646, -0.3235, -0.5302, -0.7837, -0.4418, -0.3314, -0.8337, -0.3615, -0.1186, -0.9248, -0.2146, -0.1534, -0.9646, -0.4418, -0.3314, -0.8337, -0.3235, -0.5302, -0.7837, -0.2018, -0.431, -0.8795, -0.2278, -0.6668, -0.7096, -0.3235, -0.5302, -0.7837, -0.4595, -0.5966, -0.658, -0.4418, -0.3314, -0.8337, -0.856, -0.2838, -0.4321, -0.4418, -0.3314, -0.8337, -0.6723, -0.6631, -0.3292, -0.4595, -0.5966, -0.658, -0.6723, -0.6631, -0.3292, -0.4418, -0.3314, -0.8337, -0.8599, 0.278, -0.428, -0.5355, -0.1451, -0.832, -0.856, -0.2838, -0.4321, -0.8599, 0.278, -0.428, -0.8599, -0.278, 0.428, -0.856, 0.2838, 0.4321, -0.6694, 0.6749, -0.3105, -0.856, 0.2838, 0.4321, -0.6723, 0.6631, 0.3292, -0.856, 0.2838, 0.4321, -0.4418, 0.3314, 0.8337, -0.6723, 0.6631, 0.3292, -0.4595, 0.5966, 0.658, -0.6723, 0.6631, 0.3292, -0.4418, 0.3314, 0.8337, -0.6723, 0.6631, 0.3292, -0.4595, 0.5966, 0.658, -0.4459, 0.8482, 0.2858, -0.5355, 0.1451, 0.832, -0.3615, 0.1186, 0.9248, -0.4418, 0.3314, 0.8337, -0.5355, 0.1451, 0.832, -0.3615, -0.1186, 0.9248, -0.3615, 0.1186, 0.9248, -0.3615, -0.1186, 0.9248, -0.5355, -0.1451, 0.832, -0.4383, -0.3265, 0.8374, -0.8599, -0.278, 0.428, -0.4442, -0.6085, 0.6576, -0.4383, -0.3265, 0.8374, -0.5355, -0.1451, 0.832, -0.8599, -0.278, 0.428, -0.4383, -0.3265, 0.8374, -0.4442, -0.6085, 0.6576, -0.6694, -0.6749, 0.3105, -0.4459, -0.8482, 0.2858, -0.6723, -0.6631, -0.3292, -0.4459, -0.8482, 0.2858, -0.6694, -0.6749, 0.3105, -0.3305, -0.9186, -0.2166, -0.4459, -0.8482, 0.2858, -0.4459, -0.8482, -0.2858, -0.3305, -0.9186, -0.2166, -0.217, -0.9594, 0.1801, -0.3305, -0.9186, 0.2166, -0.3305, -0.9186, -0.2166, -0.2399, -0.8513, -0.4666, -0.2169, -0.9594, -0.1801, -0.2399, -0.8513, 0.4666, -0.3305, -0.9186, 0.2166, -0.217, -0.9594, 0.1801, -0.3228, -0.5271, 0.7861, -0.4459, -0.8482, 0.2858, -0.2278, -0.6668, 0.7096, -0.2399, -0.8513, 0.4666, -0.4459, -0.8482, 0.2858, -0.3305, -0.9186, 0.2166, -0.4442, -0.6085, 0.6576, -0.3228, -0.5271, 0.7861, -0.4383, -0.3265, 0.8374, -0.215, -0.1541, 0.9644, -0.4383, -0.3265, 0.8374, -0.2031, -0.4296, 0.8799, -0.3228, -0.5271, 0.7861, -0.2031, -0.4296, 0.8799, -0.4383, -0.3265, 0.8374, -0.2146, 0.1534, 0.9646, -0.3615, -0.1186, 0.9248, -0.215, -0.1541, 0.9644, -0.3235, 0.5302, 0.7837, -0.4595, 0.5966, 0.658, -0.4418, 0.3314, 0.8337, -0.856, 0.2838, 0.4321, -0.5355, -0.1451, 0.832, -0.5355, 0.1451, 0.832, -0.6723, -0.6631, -0.3292, -0.4595, -0.5966, -0.658, -0.4459, -0.8482, -0.2858, -0.856, -0.2838, -0.4321, -0.6694, -0.6749, 0.3105, -0.8599, -0.278, 0.428, -0.5355, -0.1451, -0.832, -0.3615, -0.1186, -0.9248, -0.4418, -0.3314, -0.8337, -0.5355, 0.1451, -0.832, -0.3615, -0.1186, -0.9248, -0.5355, -0.1451, -0.832, -0.3615, 0.1186, -0.9248, -0.5355, 0.1451, -0.832, -0.4383, 0.3265, -0.8374, -0.2031, 0.4296, -0.8799, -0.3228, 0.5271, -0.7861, -0.2278, 0.6668, -0.7096, -0.4442, 0.6085, -0.6576, -0.6694, 0.6749, -0.3105, -0.4459, 0.8482, -0.2858, -0.2399, 0.8513, 0.4666, -0.4459, 0.8482, 0.2858, -0.2278, 0.6668, 0.7096, -0.3235, 0.5302, 0.7837, -0.4459, 0.8482, 0.2858, -0.4595, 0.5966, 0.658, -0.3235, 0.5302, 0.7837, -0.2018, 0.431, 0.8795, -0.2278, 0.6668, 0.7096, -0.6694, 0.6749, -0.3105, -0.4459, 0.8482, 0.2858, -0.4459, 0.8482, -0.2858, -0.3305, 0.9186, 0.2166, -0.2399, 0.8513, 0.4666, -0.217, 0.9594, 0.1801, 0.08649, 0.832, -0.548, 0.2278, 0.6668, -0.7096, 0.0758, 0.6707, -0.7378, -0.08649, 0.832, -0.548, -0.2278, 0.6668, -0.7096, -0.2399, 0.8513, -0.4666, -0.06478, 0.1464, -0.9871, -0.2146, -0.1534, -0.9646, -0.215, 0.1541, -0.9644, 0.06646, -0.4307, -0.9001, 0.2278, -0.6668, -0.7096, 0.0758, -0.6707, -0.7378, 0.2034, -0.4288, -0.8802, 0.3228, -0.5271, -0.7861, 0.2278, -0.6668, -0.7096, 0.4459, -0.8482, -0.2858, 0.2399, -0.8513, -0.4666, 0.2278, -0.6668, -0.7096, 0.3228, -0.5271, -0.7861, 0.4459, -0.8482, -0.2858, 0.2278, -0.6668, -0.7096, 0.2399, -0.8513, -0.4666, 0.3305, -0.9186, -0.2166, 0.2169, -0.9594, -0.1801, 0.3305, -0.9186, -0.2166, 0.217, -0.9594, 0.1801, 0.2169, -0.9594, -0.1801, 0.3305, -0.9186, 0.2166, 0.2399, -0.8513, 0.4666, 0.217, -0.9594, 0.1801, 0.4459, -0.8482, 0.2858, 0.3228, -0.5271, 0.7861, 0.2278, -0.6668, 0.7096, 0.2399, -0.8513, 0.4666, 0.4459, -0.8482, 0.2858, 0.2278, -0.6668, 0.7096, 0.3228, -0.5271, 0.7861, 0.2031, -0.4296, 0.8799, 0.2278, -0.6668, 0.7096, 0.4414, -0.3317, 0.8338, 0.215, -0.1541, 0.9644, 0.2031, -0.4296, 0.8799, 0.3228, -0.5271, 0.7861, 0.4414, -0.3317, 0.8338, 0.2031, -0.4296, 0.8799, 0.3615, 0.1186, 0.9248, 0.215, -0.1541, 0.9644, 0.3616, -0.1186, 0.9248, 0.3235, 0.5302, 0.7837, 0.2146, 0.1534, 0.9646, 0.4387, 0.3261, 0.8373, 0.3615, 0.1186, 0.9248, 0.4387, 0.3261, 0.8373, 0.2146, 0.1534, 0.9646, 0.2018, 0.431, 0.8795, 0.3235, 0.5302, 0.7837, 0.2278, 0.6668, 0.7096, 0.4442, 0.6085, 0.6576, 0.3235, 0.5302, 0.7837, 0.4387, 0.3261, 0.8373, 0.5355, 0.1451, 0.832, 0.3616, -0.1186, 0.9248, 0.5355, -0.1451, 0.832, 0.5355, -0.1451, 0.832, 0.3616, -0.1186, 0.9248, 0.4414, -0.3317, 0.8338, 0.6723, -0.6631, 0.3292, 0.4595, -0.5966, 0.658, 0.4459, -0.8482, 0.2858, 0.3305, -0.9186, -0.2166, 0.4459, -0.8482, 0.2858, 0.3305, -0.9186, 0.2166, -0.06646, -0.4307, -0.9001, -0.2278, -0.6668, -0.7096, -0.2018, -0.431, -0.8795, 0.2278, -0.6668, -0.7096, 0.08647, -0.832, -0.5479, 0.0758, -0.6707, -0.7378, -0.08648, -0.832, -0.548, -0.2278, -0.6668, -0.7096, -0.07581, -0.6707, -0.7379, -0.2399, -0.8513, -0.4666, -0.07971, -0.9734, -0.215, -0.2169, -0.9594, -0.1801, 0.2169, -0.9594, -0.1801, 0.07971, -0.9734, 0.215, 0.07967, -0.9734, -0.215, -0.07971, -0.9734, -0.215, -0.217, -0.9594, 0.1801, -0.2169, -0.9594, -0.1801, 0.2399, -0.8513, 0.4666, 0.07971, -0.9734, 0.215, 0.217, -0.9594, 0.1801, -0.07971, -0.9734, 0.215, -0.2399, -0.8513, 0.4666, -0.217, -0.9594, 0.1801, 0.08647, -0.832, 0.5479, 0.2278, -0.6668, 0.7096, 0.0758, -0.6707, 0.7378, -0.08651, -0.832, 0.548, -0.2278, -0.6668, 0.7096, -0.2399, -0.8513, 0.4666, -0.06648, -0.4306, 0.9001, -0.2278, -0.6668, 0.7096, -0.07581, -0.6707, 0.7379, 0.215, -0.1541, 0.9644, 0.06652, -0.4306, 0.9001, 0.2031, -0.4296, 0.8799, -0.06648, -0.4306, 0.9001, -0.215, -0.1541, 0.9644, -0.2031, -0.4296, 0.8799, 0.2146, 0.1534, 0.9646, 0.06479, -0.1464, 0.9871, 0.215, -0.1541, 0.9644, -0.06478, 0.1464, 0.9871, -0.215, -0.1541, 0.9644, -0.06478, -0.1464, 0.9871, -0.06648, 0.4306, 0.9001, -0.2146, 0.1534, 0.9646, -0.06478, 0.1464, 0.9871, 0.06646, 0.4307, 0.9001, 0.2278, 0.6668, 0.7096, 0.0758, 0.6707, 0.7378, -0.06648, 0.4306, 0.9001, -0.2278, 0.6668, 0.7096, -0.2018, 0.431, 0.8795, 0.07971, 0.9734, -0.215, -0.07971, 0.9734, 0.215, 0.07971, 0.9734, 0.215, -0.2399, 0.8513, 0.4666, -0.07971, 0.9734, 0.215, -0.217, 0.9594, 0.1801, 0.217, 0.9594, -0.1801, 0.07971, 0.9734, 0.215, 0.217, 0.9594, 0.1801, 0.8599, 0.278, 0.428, 0.4442, 0.6085, 0.6576, 0.4387, 0.3261, 0.8373, 0.5355, 0.1451, 0.832, 0.8599, 0.278, 0.428, 0.4387, 0.3261, 0.8373, 0.8599, 0.278, 0.428, 0.5355, -0.1451, 0.832, 0.856, -0.2838, 0.4321, 0.6694, -0.6749, -0.3105, 0.4459, -0.8482, 0.2858, 0.4459, -0.8482, -0.2858, 0.856, -0.2838, 0.4321, 0.4414, -0.3317, 0.8338, 0.6723, -0.6631, 0.3292, 0.4595, -0.5966, 0.658, 0.6723, -0.6631, 0.3292, 0.4414, -0.3317, 0.8338, 0.4442, -0.6085, -0.6576, 0.3228, -0.5271, -0.7861, 0.4227, -0.3177, -0.8488, 0.5355, -0.1451, -0.832, 0.856, 0.2838, -0.4321, 0.8599, -0.278, -0.4281, 0.2146, 0.1534, -0.9646, 0.06483, -0.1464, -0.9871, 0.06479, 0.1464, -0.9871, 0.3235, 0.5302, -0.7837, 0.4595, 0.5966, -0.658, 0.4418, 0.3314, -0.8337, 0.5355, 0.1451, -0.832, 0.3615, 0.1186, -0.9248, 0.4418, 0.3314, -0.8337, 0.4227, -0.3177, -0.8488, 0.2034, -0.4288, -0.8802, 0.3545, -0.1296, -0.926, 0.2161, -0.1553, -0.9639, 0.3545, -0.1296, -0.926, 0.2034, -0.4288, -0.8802, 0.4459, 0.8482, -0.2858, 0.3235, 0.5302, -0.7837, 0.2278, 0.6668, -0.7096, 0.2399, 0.8513, -0.4666, 0.4459, 0.8482, -0.2858, 0.2278, 0.6668, -0.7096, 0.856, 0.2838, -0.4321, 0.4418, 0.3314, -0.8337, 0.6723, 0.6631, -0.3292, 0.4595, 0.5966, -0.658, 0.6723, 0.6631, -0.3292, 0.4418, 0.3314, -0.8337, 0.4442, -0.6085, -0.6576, 0.6694, -0.6749, -0.3105, 0.4459, -0.8482, -0.2858, 0.4459, 0.8482, 0.2858, 0.2399, 0.8513, 0.4666, 0.2278, 0.6668, 0.7096, 0.3235, 0.5302, 0.7837, 0.4459, 0.8482, 0.2858, 0.2278, 0.6668, 0.7096, 0.3615, 0.1186, 0.9248, 0.5355, 0.1451, 0.832, 0.4387, 0.3261, 0.8373, 0.3228, -0.5271, 0.7861, 0.4595, -0.5966, 0.658, 0.4414, -0.3317, 0.8338, 0.2278, 0.6668, -0.7096, 0.06654, 0.4305, -0.9001, 0.0758, 0.6707, -0.7378, 0.06654, 0.4305, -0.9001, 0.2146, 0.1534, -0.9646, 0.06479, 0.1464, -0.9871, 0.2161, -0.1553, -0.9639, 0.06646, -0.4307, -0.9001, 0.06483, -0.1464, -0.9871, 0.2399, 0.8513, -0.4666, 0.07971, 0.9734, -0.215, 0.217, 0.9594, -0.1801, 0.2399, -0.8513, -0.4666, 0.07967, -0.9734, -0.215, 0.08647, -0.832, -0.5479, 0.2278, 0.6668, 0.7096, 0.08647, 0.832, 0.5479, 0.0758, 0.6707, 0.7378, 0.2146, 0.1534, 0.9646, 0.06646, 0.4307, 0.9001, 0.06483, 0.1464, 0.9871, 0.2278, -0.6668, 0.7096, 0.06652, -0.4306, 0.9001, 0.0758, -0.6707, 0.7378, -0.06648, 0.4306, -0.9001, -0.2278, 0.6668, -0.7096, -0.0758, 0.6707, -0.7378, -0.06648, 0.4306, -0.9001, -0.215, 0.1541, -0.9644, -0.2031, 0.4296, -0.8799, -0.2146, -0.1534, -0.9646, -0.06646, -0.4307, -0.9001, -0.2018, -0.431, -0.8795, -0.2399, 0.8513, -0.4666, -0.3305, 0.9186, -0.2166, -0.217, 0.9594, -0.1801, -0.8599, 0.278, -0.428, -0.4442, 0.6085, -0.6576, -0.4383, 0.3265, -0.8374, -0.5355, 0.1451, -0.832, -0.8599, 0.278, -0.428, -0.4383, 0.3265, -0.8374, -0.2399, -0.8513, -0.4666, -0.4459, -0.8482, -0.2858, -0.2278, -0.6668, -0.7096, -0.3235, -0.5302, -0.7837, -0.4459, -0.8482, -0.2858, -0.4595, -0.5966, -0.658, -0.08651, 0.832, 0.548, -0.2278, 0.6668, 0.7096, -0.07581, 0.6707, 0.7379, -0.2146, 0.1534, 0.9646, -0.3235, 0.5302, 0.7837, -0.4418, 0.3314, 0.8337, -0.3615, 0.1186, 0.9248, -0.2146, 0.1534, 0.9646, -0.4418, 0.3314, 0.8337, -0.2031, -0.4296, 0.8799, -0.3228, -0.5271, 0.7861, -0.2278, -0.6668, 0.7096, 0.4418, 0.3314, -0.8337, 0.3615, 0.1186, -0.9248, 0.2146, 0.1534, -0.9646, 0.3615, 0.1186, -0.9248, 0.3545, -0.1296, -0.926, 0.2161, -0.1553, -0.9639, 0.5355, 0.1451, -0.832, 0.5355, -0.1451, -0.832, 0.3545, -0.1296, -0.926, 0.8599, -0.278, -0.4281, 0.6694, -0.6749, -0.3105, 0.4442, -0.6085, -0.6576, 0.8599, -0.278, -0.4281, 0.856, -0.2838, 0.4321, 0.6723, -0.6631, 0.3292, 0.856, 0.2838, -0.4321, 0.8599, 0.278, 0.428, 0.856, -0.2838, 0.4321, 0.6723, 0.6631, -0.3292, 0.6694, 0.6749, 0.3105, 0.8599, 0.278, 0.428, 0.6723, 0.6631, -0.3292, 0.4459, 0.8482, -0.2858, 0.4459, 0.8482, 0.2858, 0.3305, 0.9186, -0.2166, 0.3305, 0.9186, 0.2166, 0.4459, 0.8482, 0.2858, 0.3305, 0.9186, -0.2166, 0.217, 0.9594, -0.1801, 0.217, 0.9594, 0.1801, 0.2399, 0.8513, 0.4666, 0.217, 0.9594, 0.1801, 0.07971, 0.9734, 0.215, 0.08647, 0.832, 0.5479, 0.07971, 0.9734, 0.215, -0.07971, 0.9734, 0.215, 0.08647, 0.832, 0.5479, -0.08651, 0.832, 0.548, -0.07581, 0.6707, 0.7379, 0.06646, 0.4307, 0.9001, 0.0758, 0.6707, 0.7378, -0.07581, 0.6707, 0.7379, 0.06646, 0.4307, 0.9001, -0.06648, 0.4306, 0.9001, -0.06478, 0.1464, 0.9871, 0.06483, 0.1464, 0.9871, -0.06478, 0.1464, 0.9871, -0.06478, -0.1464, 0.9871, 0.06652, -0.4306, 0.9001, 0.06479, -0.1464, 0.9871, -0.06478, -0.1464, 0.9871, 0.06652, -0.4306, 0.9001, -0.06648, -0.4306, 0.9001, -0.07581, -0.6707, 0.7379, 0.08647, -0.832, 0.5479, 0.0758, -0.6707, 0.7378, -0.07581, -0.6707, 0.7379, 0.08647, -0.832, 0.5479, -0.08651, -0.832, 0.548, -0.07971, -0.9734, 0.215, 0.07967, -0.9734, -0.215, 0.07971, -0.9734, 0.215, -0.07971, -0.9734, 0.215, 0.08647, -0.832, -0.5479, 0.07967, -0.9734, -0.215, -0.07971, -0.9734, -0.215, 0.08647, -0.832, -0.5479, -0.08648, -0.832, -0.548, -0.07581, -0.6707, -0.7379, 0.06646, -0.4307, -0.9001, 0.0758, -0.6707, -0.7378, -0.07581, -0.6707, -0.7379, 0.06483, -0.1464, -0.9871, 0.06646, -0.4307, -0.9001, -0.06646, -0.4307, -0.9001, 0.06479, 0.1464, -0.9871, 0.06483, -0.1464, -0.9871, -0.06479, -0.1464, -0.9871, 0.06654, 0.4305, -0.9001, 0.06479, 0.1464, -0.9871, -0.06478, 0.1464, -0.9871, 0.06654, 0.4305, -0.9001, -0.06648, 0.4306, -0.9001, -0.0758, 0.6707, -0.7378, 0.08649, 0.832, -0.548, 0.0758, 0.6707, -0.7378, -0.0758, 0.6707, -0.7378, 0.08649, 0.832, -0.548, -0.08649, 0.832, -0.548, -0.07971, 0.9734, -0.215, -0.07971, 0.9734, -0.215, -0.08649, 0.832, -0.548, -0.2399, 0.8513, -0.4666, -0.07971, 0.9734, -0.215, -0.217, 0.9594, -0.1801, -0.217, 0.9594, 0.1801, -0.3305, 0.9186, -0.2166, -0.3305, 0.9186, 0.2166, -0.217, 0.9594, 0.1801, -0.3305, 0.9186, -0.2166, -0.4459, 0.8482, -0.2858, -0.4459, 0.8482, 0.2858, -0.3228, 0.5271, -0.7861, -0.4442, 0.6085, -0.6576, -0.4459, 0.8482, -0.2858, -0.2399, 0.8513, -0.4666, -0.2278, 0.6668, -0.7096, -0.4459, 0.8482, -0.2858, -0.215, 0.1541, -0.9644, -0.3615, 0.1186, -0.9248, -0.4383, 0.3265, -0.8374, -0.215, 0.1541, -0.9644, -0.2146, -0.1534, -0.9646, -0.3615, -0.1186, -0.9248, -0.2146, -0.1534, -0.9646, -0.2018, -0.431, -0.8795, -0.3235, -0.5302, -0.7837, -0.856, -0.2838, -0.4321, -0.5355, -0.1451, -0.832, -0.4418, -0.3314, -0.8337, -0.8599, 0.278, -0.428, -0.5355, 0.1451, -0.832, -0.5355, -0.1451, -0.832, -0.8599, 0.278, -0.428, -0.856, -0.2838, -0.4321, -0.8599, -0.278, 0.428, -0.6694, 0.6749, -0.3105, -0.8599, 0.278, -0.428, -0.856, 0.2838, 0.4321, -0.856, 0.2838, 0.4321, -0.5355, 0.1451, 0.832, -0.4418, 0.3314, 0.8337, -0.5355, 0.1451, 0.832, -0.5355, -0.1451, 0.832, -0.3615, -0.1186, 0.9248, -0.8599, -0.278, 0.428, -0.6694, -0.6749, 0.3105, -0.4442, -0.6085, 0.6576, -0.6723, -0.6631, -0.3292, -0.4459, -0.8482, -0.2858, -0.4459, -0.8482, 0.2858, -0.3305, -0.9186, -0.2166, -0.3305, -0.9186, 0.2166, -0.4459, -0.8482, 0.2858, -0.3305, -0.9186, -0.2166, -0.2169, -0.9594, -0.1801, -0.217, -0.9594, 0.1801, -0.3228, -0.5271, 0.7861, -0.4442, -0.6085, 0.6576, -0.4459, -0.8482, 0.2858, -0.2399, -0.8513, 0.4666, -0.2278, -0.6668, 0.7096, -0.4459, -0.8482, 0.2858, -0.215, -0.1541, 0.9644, -0.3615, -0.1186, 0.9248, -0.4383, -0.3265, 0.8374, -0.2146, 0.1534, 0.9646, -0.3615, 0.1186, 0.9248, -0.3615, -0.1186, 0.9248, -0.856, 0.2838, 0.4321, -0.8599, -0.278, 0.428, -0.5355, -0.1451, 0.832, -0.856, -0.2838, -0.4321, -0.6723, -0.6631, -0.3292, -0.6694, -0.6749, 0.3105, -0.5355, 0.1451, -0.832, -0.3615, 0.1186, -0.9248, -0.3615, -0.1186, -0.9248, -0.2399, 0.8513, 0.4666, -0.3305, 0.9186, 0.2166, -0.4459, 0.8482, 0.2858, -0.3235, 0.5302, 0.7837, -0.2278, 0.6668, 0.7096, -0.4459, 0.8482, 0.2858, -0.6694, 0.6749, -0.3105, -0.6723, 0.6631, 0.3292, -0.4459, 0.8482, 0.2858, 0.08649, 0.832, -0.548, 0.2399, 0.8513, -0.4666, 0.2278, 0.6668, -0.7096, -0.08649, 0.832, -0.548, -0.0758, 0.6707, -0.7378, -0.2278, 0.6668, -0.7096, -0.06478, 0.1464, -0.9871, -0.06479, -0.1464, -0.9871, -0.2146, -0.1534, -0.9646, 0.06646, -0.4307, -0.9001, 0.2034, -0.4288, -0.8802, 0.2278, -0.6668, -0.7096, 0.4459, -0.8482, -0.2858, 0.3305, -0.9186, -0.2166, 0.2399, -0.8513, -0.4666, 0.3228, -0.5271, -0.7861, 0.4442, -0.6085, -0.6576, 0.4459, -0.8482, -0.2858, 0.3305, -0.9186, -0.2166, 0.3305, -0.9186, 0.2166, 0.217, -0.9594, 0.1801, 0.4459, -0.8482, 0.2858, 0.4595, -0.5966, 0.658, 0.3228, -0.5271, 0.7861, 0.2399, -0.8513, 0.4666, 0.3305, -0.9186, 0.2166, 0.4459, -0.8482, 0.2858, 0.4414, -0.3317, 0.8338, 0.3616, -0.1186, 0.9248, 0.215, -0.1541, 0.9644, 0.3615, 0.1186, 0.9248, 0.2146, 0.1534, 0.9646, 0.215, -0.1541, 0.9644, 0.3235, 0.5302, 0.7837, 0.2018, 0.431, 0.8795, 0.2146, 0.1534, 0.9646, 0.5355, 0.1451, 0.832, 0.3615, 0.1186, 0.9248, 0.3616, -0.1186, 0.9248, 0.3305, -0.9186, -0.2166, 0.4459, -0.8482, -0.2858, 0.4459, -0.8482, 0.2858, -0.06646, -0.4307, -0.9001, -0.07581, -0.6707, -0.7379, -0.2278, -0.6668, -0.7096, 0.2278, -0.6668, -0.7096, 0.2399, -0.8513, -0.4666, 0.08647, -0.832, -0.5479, -0.08648, -0.832, -0.548, -0.2399, -0.8513, -0.4666, -0.2278, -0.6668, -0.7096, -0.2399, -0.8513, -0.4666, -0.08648, -0.832, -0.548, -0.07971, -0.9734, -0.215, 0.2169, -0.9594, -0.1801, 0.217, -0.9594, 0.1801, 0.07971, -0.9734, 0.215, -0.07971, -0.9734, -0.215, -0.07971, -0.9734, 0.215, -0.217, -0.9594, 0.1801, 0.2399, -0.8513, 0.4666, 0.08647, -0.832, 0.5479, 0.07971, -0.9734, 0.215, -0.07971, -0.9734, 0.215, -0.08651, -0.832, 0.548, -0.2399, -0.8513, 0.4666, 0.08647, -0.832, 0.5479, 0.2399, -0.8513, 0.4666, 0.2278, -0.6668, 0.7096, -0.08651, -0.832, 0.548, -0.07581, -0.6707, 0.7379, -0.2278, -0.6668, 0.7096, -0.06648, -0.4306, 0.9001, -0.2031, -0.4296, 0.8799, -0.2278, -0.6668, 0.7096, 0.215, -0.1541, 0.9644, 0.06479, -0.1464, 0.9871, 0.06652, -0.4306, 0.9001, -0.06648, -0.4306, 0.9001, -0.06478, -0.1464, 0.9871, -0.215, -0.1541, 0.9644, 0.2146, 0.1534, 0.9646, 0.06483, 0.1464, 0.9871, 0.06479, -0.1464, 0.9871, -0.06478, 0.1464, 0.9871, -0.2146, 0.1534, 0.9646, -0.215, -0.1541, 0.9644, -0.06648, 0.4306, 0.9001, -0.2018, 0.431, 0.8795, -0.2146, 0.1534, 0.9646, 0.06646, 0.4307, 0.9001, 0.2018, 0.431, 0.8795, 0.2278, 0.6668, 0.7096, -0.06648, 0.4306, 0.9001, -0.07581, 0.6707, 0.7379, -0.2278, 0.6668, 0.7096, 0.07971, 0.9734, -0.215, -0.07971, 0.9734, -0.215, -0.07971, 0.9734, 0.215, -0.2399, 0.8513, 0.4666, -0.08651, 0.832, 0.548, -0.07971, 0.9734, 0.215, 0.217, 0.9594, -0.1801, 0.07971, 0.9734, -0.215, 0.07971, 0.9734, 0.215, 0.8599, 0.278, 0.428, 0.6694, 0.6749, 0.3105, 0.4442, 0.6085, 0.6576, 0.8599, 0.278, 0.428, 0.5355, 0.1451, 0.832, 0.5355, -0.1451, 0.832, 0.6694, -0.6749, -0.3105, 0.6723, -0.6631, 0.3292, 0.4459, -0.8482, 0.2858, 0.856, -0.2838, 0.4321, 0.5355, -0.1451, 0.832, 0.4414, -0.3317, 0.8338, 0.5355, -0.1451, -0.832, 0.5355, 0.1451, -0.832, 0.856, 0.2838, -0.4321, 0.2146, 0.1534, -0.9646, 0.2161, -0.1553, -0.9639, 0.06483, -0.1464, -0.9871, 0.4227, -0.3177, -0.8488, 0.3228, -0.5271, -0.7861, 0.2034, -0.4288, -0.8802, 0.4459, 0.8482, -0.2858, 0.4595, 0.5966, -0.658, 0.3235, 0.5302, -0.7837, 0.2399, 0.8513, -0.4666, 0.3305, 0.9186, -0.2166, 0.4459, 0.8482, -0.2858, 0.856, 0.2838, -0.4321, 0.5355, 0.1451, -0.832, 0.4418, 0.3314, -0.8337, 0.4459, 0.8482, 0.2858, 0.3305, 0.9186, 0.2166, 0.2399, 0.8513, 0.4666, 0.3235, 0.5302, 0.7837, 0.4442, 0.6085, 0.6576, 0.4459, 0.8482, 0.2858, 0.2278, 0.6668, -0.7096, 0.2017, 0.431, -0.8795, 0.06654, 0.4305, -0.9001, 0.06654, 0.4305, -0.9001, 0.2017, 0.431, -0.8795, 0.2146, 0.1534, -0.9646, 0.2161, -0.1553, -0.9639, 0.2034, -0.4288, -0.8802, 0.06646, -0.4307, -0.9001, 0.2399, 0.8513, -0.4666, 0.08649, 0.832, -0.548, 0.07971, 0.9734, -0.215, 0.2399, -0.8513, -0.4666, 0.2169, -0.9594, -0.1801, 0.07967, -0.9734, -0.215, 0.2278, 0.6668, 0.7096, 0.2399, 0.8513, 0.4666, 0.08647, 0.832, 0.5479, 0.2146, 0.1534, 0.9646, 0.2018, 0.431, 0.8795, 0.06646, 0.4307, 0.9001, 0.2278, -0.6668, 0.7096, 0.2031, -0.4296, 0.8799, 0.06652, -0.4306, 0.9001, -0.06648, 0.4306, -0.9001, -0.2031, 0.4296, -0.8799, -0.2278, 0.6668, -0.7096, -0.06648, 0.4306, -0.9001, -0.06478, 0.1464, -0.9871, -0.215, 0.1541, -0.9644, -0.2146, -0.1534, -0.9646, -0.06479, -0.1464, -0.9871, -0.06646, -0.4307, -0.9001, -0.8599, 0.278, -0.428, -0.6694, 0.6749, -0.3105, -0.4442, 0.6085, -0.6576, -0.2399, -0.8513, -0.4666, -0.3305, -0.9186, -0.2166, -0.4459, -0.8482, -0.2858, -0.3235, -0.5302, -0.7837, -0.2278, -0.6668, -0.7096, -0.4459, -0.8482, -0.2858, -0.08651, 0.832, 0.548, -0.2399, 0.8513, 0.4666, -0.2278, 0.6668, 0.7096, -0.2146, 0.1534, 0.9646, -0.2018, 0.431, 0.8795, -0.3235, 0.5302, 0.7837])] * 3)])

# ---- objects
ob_light = bpy.data.objects.new('Light', light_light)
ob_camera = bpy.data.objects.new('Camera', cam_camera)
ob_cone = bpy.data.objects.new('Cone', me_cone)
ob_cube = bpy.data.objects.new('Cube', me_cube_001)
ob_cube_001 = bpy.data.objects.new('Cube.001', me_cube_002)
ob_cube_002 = bpy.data.objects.new('Cube.002', me_cube_003)
ob_cube_003 = bpy.data.objects.new('Cube.003', me_cube_004)
ob_mball = bpy.data.objects.new('Mball', me_mball)

# ---- transforms, parenting, visibility, modifiers, constraints
ob_light.location = (4.076, 1.005, 5.904)
ob_light.rotation_euler = (0.6503, 0.05522, 1.866)
ob_light.lock_rotations_4d = False
ob_light.empty_display_type = 'ARROWS'
ob_light.color = (0.0, 0.0, 0.0, 0.0)
ob_light.lineart.crease_threshold = 0.0
ob_camera.location = (7.359, -6.926, 4.958)
ob_camera.rotation_euler = (1.109, 0.0, 0.8149)
ob_camera.lock_rotations_4d = False
ob_camera.empty_display_type = 'ARROWS'
ob_camera.color = (0.0, 0.0, 0.0, 0.0)
ob_camera.display_type = 'WIRE'
ob_camera.lineart.crease_threshold = 0.0
ob_cone.location = (0.0, 0.0, 0.0)
ob_cone.rotation_euler = (1.571, -0.0, 0.0)
ob_cube.location = (0.0, 0.0, 0.0)
ob_cube.rotation_euler = (1.571, -0.0, 0.0)
ob_cube_001.location = (0.0, 0.0, 0.0)
ob_cube_001.rotation_euler = (1.571, -0.0, 0.0)
ob_cube_002.location = (0.0, 0.0, 0.0)
ob_cube_002.rotation_euler = (1.571, -0.0, 0.0)
ob_cube_003.location = (0.0, 0.0, 0.0)
ob_cube_003.rotation_euler = (1.571, -0.0, 0.0)
ob_mball.location = (0.0, 0.0, 0.0)
ob_mball.rotation_euler = (1.571, -0.0, 0.0)

# ---- collection membership
col_collection.objects.link(ob_light)
col_collection.objects.link(ob_camera)
col_collection.objects.link(ob_cone)
col_collection.objects.link(ob_cube)
col_collection.objects.link(ob_cube_001)
col_collection.objects.link(ob_cube_002)
col_collection.objects.link(ob_cube_003)
col_collection.objects.link(ob_mball)

# ---- scene / render settings (as saved in the file)
scene.camera = ob_camera
scene.frame_start = 1; scene.frame_end = 250; scene.frame_set(1)
scene.render.engine = 'BLENDER_EEVEE_NEXT'
scene.cycles.sampling_pattern = 'TABULATED_SOBOL'
bpy.context.view_layer.update()
